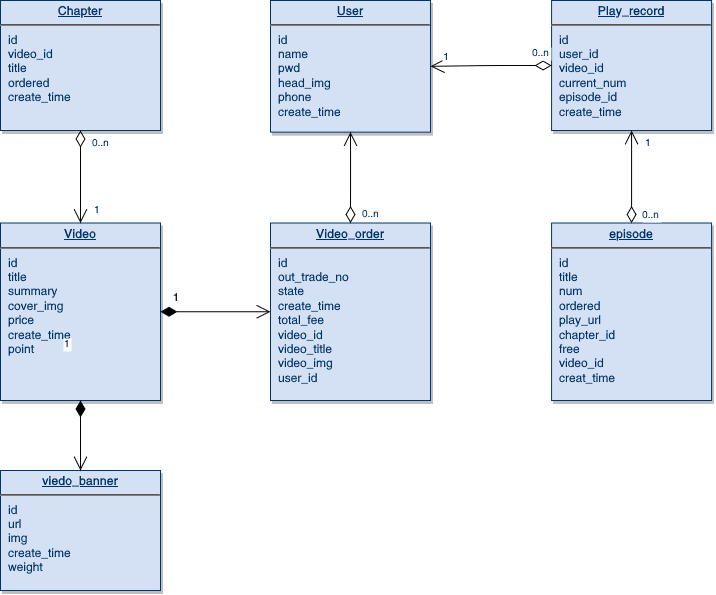

The diagram above was exported from draw.io. Its source (the exported page's mxGraphModel, read from the mxfile embedded in the PNG):
<mxGraphModel dx="1449" dy="777" grid="1" gridSize="10" guides="1" tooltips="1" connect="1" arrows="1" fold="1" page="1" pageScale="1" pageWidth="826" pageHeight="1169" background="none" math="0" shadow="0">
  <root>
    <mxCell id="0" />
    <mxCell id="1" parent="0" />
    <mxCell id="19" value="&lt;p style=&quot;margin: 0px; margin-top: 4px; text-align: center; text-decoration: underline;&quot;&gt;&lt;strong&gt;User&lt;/strong&gt;&lt;/p&gt;&lt;hr&gt;&lt;p style=&quot;margin: 0px; margin-left: 8px;&quot;&gt;id&lt;br&gt;name&lt;br&gt;&lt;/p&gt;&lt;p style=&quot;margin: 0px; margin-left: 8px;&quot;&gt;pwd&lt;/p&gt;&lt;p style=&quot;margin: 0px; margin-left: 8px;&quot;&gt;head_img&lt;/p&gt;&lt;p style=&quot;margin: 0px; margin-left: 8px;&quot;&gt;phone&lt;/p&gt;&lt;p style=&quot;margin: 0px; margin-left: 8px;&quot;&gt;create_time&lt;br&gt;&lt;/p&gt;" style="verticalAlign=top;align=left;overflow=fill;fontSize=12;fontFamily=Helvetica;html=1;strokeColor=#003366;shadow=1;fillColor=#D4E1F5;fontColor=#003366" parent="1" vertex="1">
      <mxGeometry x="310" y="80" width="160" height="131.64" as="geometry" />
    </mxCell>
    <mxCell id="20" value="&lt;p style=&quot;margin: 0px; margin-top: 4px; text-align: center; text-decoration: underline;&quot;&gt;&lt;strong&gt;Video_order&lt;/strong&gt;&lt;/p&gt;&lt;hr&gt;&lt;p style=&quot;margin: 0px; margin-left: 8px;&quot;&gt;id&lt;br&gt;&lt;/p&gt;&lt;p style=&quot;margin: 0px; margin-left: 8px;&quot;&gt;out_trade_no&lt;br&gt;&lt;/p&gt;&lt;p style=&quot;margin: 0px; margin-left: 8px;&quot;&gt;state&lt;br&gt;&lt;/p&gt;&lt;p style=&quot;margin: 0px; margin-left: 8px;&quot;&gt;create_time&lt;br&gt;&lt;/p&gt;&lt;p style=&quot;margin: 0px; margin-left: 8px;&quot;&gt;total_fee&lt;/p&gt;&lt;p style=&quot;margin: 0px; margin-left: 8px;&quot;&gt;video_id&lt;/p&gt;&lt;p style=&quot;margin: 0px; margin-left: 8px;&quot;&gt;video_title&lt;/p&gt;&lt;p style=&quot;margin: 0px; margin-left: 8px;&quot;&gt;video_img&lt;/p&gt;&lt;p style=&quot;margin: 0px; margin-left: 8px;&quot;&gt;user_id&lt;br&gt;&lt;/p&gt;" style="verticalAlign=top;align=left;overflow=fill;fontSize=12;fontFamily=Helvetica;html=1;strokeColor=#003366;shadow=1;fillColor=#D4E1F5;fontColor=#003366" parent="1" vertex="1">
      <mxGeometry x="310" y="302.5" width="160" height="177.5" as="geometry" />
    </mxCell>
    <mxCell id="21" value="&lt;p style=&quot;margin: 0px; margin-top: 4px; text-align: center; text-decoration: underline;&quot;&gt;&lt;strong&gt;Video&lt;br&gt;&lt;/strong&gt;&lt;/p&gt;&lt;hr&gt;&lt;p style=&quot;margin: 0px; margin-left: 8px;&quot;&gt;id&lt;br&gt;&lt;/p&gt;&lt;p style=&quot;margin: 0px; margin-left: 8px;&quot;&gt;title&lt;/p&gt;&lt;p style=&quot;margin: 0px; margin-left: 8px;&quot;&gt;summary&lt;/p&gt;&lt;p style=&quot;margin: 0px; margin-left: 8px;&quot;&gt;cover_img&lt;/p&gt;&lt;p style=&quot;margin: 0px; margin-left: 8px;&quot;&gt;price&lt;/p&gt;&lt;p style=&quot;margin: 0px; margin-left: 8px;&quot;&gt;create_time&lt;/p&gt;&lt;p style=&quot;margin: 0px; margin-left: 8px;&quot;&gt;point&lt;br&gt;&lt;/p&gt;" style="verticalAlign=top;align=left;overflow=fill;fontSize=12;fontFamily=Helvetica;html=1;strokeColor=#003366;shadow=1;fillColor=#D4E1F5;fontColor=#003366" parent="1" vertex="1">
      <mxGeometry x="40" y="302.5" width="160" height="177.5" as="geometry" />
    </mxCell>
    <mxCell id="23" value="&lt;p style=&quot;margin: 0px; margin-top: 4px; text-align: center; text-decoration: underline;&quot;&gt;&lt;strong&gt;Play_record&lt;/strong&gt;&lt;/p&gt;&lt;hr&gt;&lt;p style=&quot;margin: 0px; margin-left: 8px;&quot;&gt;id&lt;/p&gt;&lt;p style=&quot;margin: 0px; margin-left: 8px;&quot;&gt;user_id&lt;br&gt;&lt;/p&gt;&lt;p style=&quot;margin: 0px; margin-left: 8px;&quot;&gt;video_id&lt;br&gt;&lt;/p&gt;&lt;p style=&quot;margin: 0px; margin-left: 8px;&quot;&gt;current_num&lt;/p&gt;&lt;p style=&quot;margin: 0px; margin-left: 8px;&quot;&gt;episode_id&lt;/p&gt;&lt;p style=&quot;margin: 0px; margin-left: 8px;&quot;&gt;create_time&lt;br&gt;&lt;/p&gt;" style="verticalAlign=top;align=left;overflow=fill;fontSize=12;fontFamily=Helvetica;html=1;strokeColor=#003366;shadow=1;fillColor=#D4E1F5;fontColor=#003366" parent="1" vertex="1">
      <mxGeometry x="591.08" y="80" width="160" height="130" as="geometry" />
    </mxCell>
    <mxCell id="24" value="&lt;p style=&quot;margin: 0px; margin-top: 4px; text-align: center; text-decoration: underline;&quot;&gt;&lt;strong&gt;viedo_banner&lt;/strong&gt;&lt;/p&gt;&lt;hr&gt;&lt;p style=&quot;margin: 0px; margin-left: 8px;&quot;&gt;id&lt;br&gt;&lt;/p&gt;&lt;p style=&quot;margin: 0px; margin-left: 8px;&quot;&gt;url&lt;/p&gt;&lt;p style=&quot;margin: 0px; margin-left: 8px;&quot;&gt;img&lt;br&gt;&lt;/p&gt;&lt;p style=&quot;margin: 0px; margin-left: 8px;&quot;&gt;create_time&lt;/p&gt;&lt;p style=&quot;margin: 0px; margin-left: 8px;&quot;&gt;weight&lt;/p&gt;" style="verticalAlign=top;align=left;overflow=fill;fontSize=12;fontFamily=Helvetica;html=1;strokeColor=#003366;shadow=1;fillColor=#D4E1F5;fontColor=#003366" parent="1" vertex="1">
      <mxGeometry x="40" y="550" width="160" height="120" as="geometry" />
    </mxCell>
    <mxCell id="25" value="&lt;p style=&quot;margin: 0px; margin-top: 4px; text-align: center; text-decoration: underline;&quot;&gt;&lt;strong&gt;Chapter&lt;br&gt;&lt;/strong&gt;&lt;/p&gt;&lt;hr&gt;&lt;p style=&quot;margin: 0px; margin-left: 8px;&quot;&gt;id&lt;/p&gt;&lt;p style=&quot;margin: 0px; margin-left: 8px;&quot;&gt;video_id&lt;/p&gt;&lt;p style=&quot;margin: 0px; margin-left: 8px;&quot;&gt;title&lt;/p&gt;&lt;p style=&quot;margin: 0px; margin-left: 8px;&quot;&gt;ordered&lt;/p&gt;&lt;p style=&quot;margin: 0px; margin-left: 8px;&quot;&gt;create_time&lt;/p&gt;" style="verticalAlign=top;align=left;overflow=fill;fontSize=12;fontFamily=Helvetica;html=1;strokeColor=#003366;shadow=1;fillColor=#D4E1F5;fontColor=#003366" parent="1" vertex="1">
      <mxGeometry x="40" y="80" width="160" height="130" as="geometry" />
    </mxCell>
    <mxCell id="29" value="&lt;p style=&quot;margin: 0px; margin-top: 4px; text-align: center; text-decoration: underline;&quot;&gt;&lt;strong&gt;episode&lt;br&gt;&lt;/strong&gt;&lt;/p&gt;&lt;hr&gt;&lt;p style=&quot;margin: 0px; margin-left: 8px;&quot;&gt;id&lt;/p&gt;&lt;p style=&quot;margin: 0px; margin-left: 8px;&quot;&gt;title&lt;br&gt;&lt;/p&gt;&lt;p style=&quot;margin: 0px; margin-left: 8px;&quot;&gt;num&lt;/p&gt;&lt;p style=&quot;margin: 0px; margin-left: 8px;&quot;&gt;ordered&lt;/p&gt;&lt;p style=&quot;margin: 0px; margin-left: 8px;&quot;&gt;play_url&lt;/p&gt;&lt;p style=&quot;margin: 0px; margin-left: 8px;&quot;&gt;chapter_id&lt;/p&gt;&lt;p style=&quot;margin: 0px; margin-left: 8px;&quot;&gt;free&lt;br&gt;&lt;/p&gt;&lt;p style=&quot;margin: 0px; margin-left: 8px;&quot;&gt;video_id&lt;br&gt;&lt;/p&gt;&lt;p style=&quot;margin: 0px; margin-left: 8px;&quot;&gt;creat_time&lt;br&gt;&lt;br&gt;&lt;/p&gt;" style="verticalAlign=top;align=left;overflow=fill;fontSize=12;fontFamily=Helvetica;html=1;strokeColor=#003366;shadow=1;fillColor=#D4E1F5;fontColor=#003366" parent="1" vertex="1">
      <mxGeometry x="591.08" y="302.5" width="160" height="177.5" as="geometry" />
    </mxCell>
    <mxCell id="36" value="" style="endArrow=open;endSize=12;startArrow=diamondThin;startSize=14;startFill=0;edgeStyle=orthogonalEdgeStyle;entryX=0.5;entryY=1;entryDx=0;entryDy=0;exitX=0.5;exitY=0;exitDx=0;exitDy=0;" parent="1" source="20" target="19" edge="1">
      <mxGeometry y="160" as="geometry">
        <mxPoint x="390" y="230" as="sourcePoint" />
        <mxPoint x="400" y="290" as="targetPoint" />
        <Array as="points">
          <mxPoint x="390" y="250" />
          <mxPoint x="390" y="250" />
        </Array>
      </mxGeometry>
    </mxCell>
    <mxCell id="37" value="0..n" style="resizable=0;align=left;verticalAlign=top;labelBackgroundColor=#ffffff;fontSize=10;strokeColor=#003366;shadow=1;fillColor=#D4E1F5;fontColor=#003366" parent="36" connectable="0" vertex="1">
      <mxGeometry x="-1" relative="1" as="geometry">
        <mxPoint x="10" y="-22" as="offset" />
      </mxGeometry>
    </mxCell>
    <mxCell id="51" value="" style="endArrow=open;endSize=12;startArrow=diamondThin;startSize=14;startFill=0;edgeStyle=orthogonalEdgeStyle;entryX=1;entryY=0.5;entryDx=0;entryDy=0;" parent="1" source="23" target="19" edge="1">
      <mxGeometry x="389.35999999999996" y="350" as="geometry">
        <mxPoint x="389.35999999999996" y="350" as="sourcePoint" />
        <mxPoint x="549.3599999999999" y="350" as="targetPoint" />
      </mxGeometry>
    </mxCell>
    <mxCell id="52" value="0..n" style="resizable=0;align=left;verticalAlign=top;labelBackgroundColor=#ffffff;fontSize=10;strokeColor=#003366;shadow=1;fillColor=#D4E1F5;fontColor=#003366" parent="51" connectable="0" vertex="1">
      <mxGeometry x="-1" relative="1" as="geometry">
        <mxPoint x="-21" y="-25" as="offset" />
      </mxGeometry>
    </mxCell>
    <mxCell id="53" value="1" style="resizable=0;align=right;verticalAlign=top;labelBackgroundColor=#ffffff;fontSize=10;strokeColor=#003366;shadow=1;fillColor=#D4E1F5;fontColor=#003366" parent="51" connectable="0" vertex="1">
      <mxGeometry x="1" relative="1" as="geometry">
        <mxPoint x="18.919999999999582" y="-21.960000000000644" as="offset" />
      </mxGeometry>
    </mxCell>
    <mxCell id="87" value="" style="endArrow=open;endSize=12;startArrow=diamondThin;startSize=14;startFill=1;edgeStyle=orthogonalEdgeStyle" parent="1" source="21" target="24" edge="1">
      <mxGeometry x="519.3599999999999" y="200" as="geometry">
        <mxPoint x="519.3599999999999" y="200" as="sourcePoint" />
        <mxPoint x="679.3599999999999" y="200" as="targetPoint" />
      </mxGeometry>
    </mxCell>
    <mxCell id="89" value="1" style="resizable=0;align=right;verticalAlign=top;labelBackgroundColor=#ffffff;fontSize=10;strokeColor=#003366;shadow=1;fillColor=#D4E1F5;fontColor=#003366" parent="87" connectable="0" vertex="1">
      <mxGeometry x="1" relative="1" as="geometry">
        <mxPoint x="-10" y="-140" as="offset" />
      </mxGeometry>
    </mxCell>
    <mxCell id="90" value="" style="endArrow=open;endSize=12;startArrow=diamondThin;startSize=14;startFill=0;edgeStyle=orthogonalEdgeStyle" parent="1" source="25" target="21" edge="1">
      <mxGeometry x="620" y="340" as="geometry">
        <mxPoint x="620" y="340" as="sourcePoint" />
        <mxPoint x="780" y="340" as="targetPoint" />
      </mxGeometry>
    </mxCell>
    <mxCell id="91" value="0..n" style="resizable=0;align=left;verticalAlign=top;labelBackgroundColor=#ffffff;fontSize=10;strokeColor=#003366;shadow=1;fillColor=#D4E1F5;fontColor=#003366" parent="90" connectable="0" vertex="1">
      <mxGeometry x="-1" relative="1" as="geometry">
        <mxPoint x="10" as="offset" />
      </mxGeometry>
    </mxCell>
    <mxCell id="92" value="1" style="resizable=0;align=right;verticalAlign=top;labelBackgroundColor=#ffffff;fontSize=10;strokeColor=#003366;shadow=1;fillColor=#D4E1F5;fontColor=#003366" parent="90" connectable="0" vertex="1">
      <mxGeometry x="1" relative="1" as="geometry">
        <mxPoint x="20" y="-24.99999999999981" as="offset" />
      </mxGeometry>
    </mxCell>
    <mxCell id="99" value="" style="endArrow=open;endSize=12;startArrow=diamondThin;startSize=14;startFill=0;edgeStyle=orthogonalEdgeStyle;entryX=0.5;entryY=1;entryDx=0;entryDy=0;" parent="1" source="29" target="23" edge="1">
      <mxGeometry x="369.35999999999996" y="360" as="geometry">
        <mxPoint x="369.35999999999996" y="360" as="sourcePoint" />
        <mxPoint x="529.3599999999999" y="360" as="targetPoint" />
        <Array as="points" />
      </mxGeometry>
    </mxCell>
    <mxCell id="100" value="0..n" style="resizable=0;align=left;verticalAlign=top;labelBackgroundColor=#ffffff;fontSize=10;strokeColor=#003366;shadow=1;fillColor=#D4E1F5;fontColor=#003366" parent="99" connectable="0" vertex="1">
      <mxGeometry x="-1" relative="1" as="geometry">
        <mxPoint x="9" y="-21" as="offset" />
      </mxGeometry>
    </mxCell>
    <mxCell id="101" value="1" style="resizable=0;align=right;verticalAlign=top;labelBackgroundColor=#ffffff;fontSize=10;strokeColor=#003366;shadow=1;fillColor=#D4E1F5;fontColor=#003366" parent="99" connectable="0" vertex="1">
      <mxGeometry x="1" relative="1" as="geometry">
        <mxPoint x="19.99999999999981" y="1.8947806286936006e-13" as="offset" />
      </mxGeometry>
    </mxCell>
    <mxCell id="103" value="1" style="endArrow=open;endSize=12;startArrow=diamondThin;startSize=14;startFill=1;edgeStyle=orthogonalEdgeStyle;align=left;verticalAlign=bottom;" parent="1" source="21" target="20" edge="1">
      <mxGeometry x="-0.8181818181818175" y="4.999999999999702" relative="1" as="geometry">
        <mxPoint x="80" y="510" as="sourcePoint" />
        <mxPoint x="240" y="510" as="targetPoint" />
        <mxPoint as="offset" />
      </mxGeometry>
    </mxCell>
  </root>
</mxGraphModel>